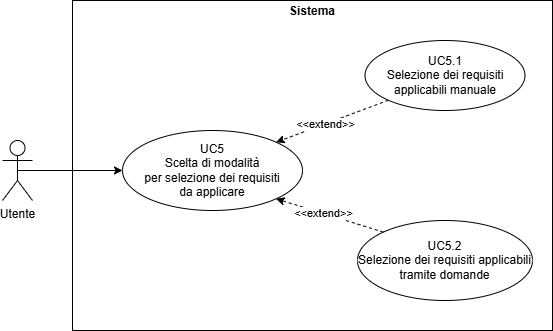

The diagram above was exported from draw.io. Its source (the exported page's mxGraphModel, read from the mxfile embedded in the PNG):
<mxGraphModel dx="1414" dy="751" grid="1" gridSize="10" guides="1" tooltips="1" connect="1" arrows="1" fold="1" page="1" pageScale="1" pageWidth="827" pageHeight="1169" math="0" shadow="0">
  <root>
    <mxCell id="0" />
    <mxCell id="1" parent="0" />
    <mxCell id="x6ZcHNvRikrgwchuj0hF-1" parent="1" style="verticalAlign=top;align=left;overflow=fill;html=1;whiteSpace=wrap;fontColor=#000000;" value="&lt;p style=&quot;margin:0px;margin-top:4px;text-align:center;&quot;&gt;&lt;b&gt;Sistema&lt;/b&gt;&lt;/p&gt;" vertex="1">
      <mxGeometry height="330" width="480" x="209" y="240" as="geometry" />
    </mxCell>
    <mxCell id="x6ZcHNvRikrgwchuj0hF-2" edge="1" parent="1" source="x6ZcHNvRikrgwchuj0hF-3" style="edgeStyle=orthogonalEdgeStyle;rounded=0;orthogonalLoop=1;jettySize=auto;html=1;exitX=0.5;exitY=0.5;exitDx=0;exitDy=0;exitPerimeter=0;entryX=0;entryY=0.5;entryDx=0;entryDy=0;" target="x6ZcHNvRikrgwchuj0hF-6">
      <mxGeometry relative="1" as="geometry" />
    </mxCell>
    <mxCell id="x6ZcHNvRikrgwchuj0hF-3" parent="1" style="shape=umlActor;verticalLabelPosition=bottom;verticalAlign=top;html=1;outlineConnect=0;" value="Utente" vertex="1">
      <mxGeometry height="60" width="30" x="139" y="380" as="geometry" />
    </mxCell>
    <mxCell id="x6ZcHNvRikrgwchuj0hF-4" edge="1" parent="1" source="x6ZcHNvRikrgwchuj0hF-7" style="rounded=0;orthogonalLoop=1;jettySize=auto;html=1;exitX=0;exitY=1;exitDx=0;exitDy=0;dashed=1;endArrow=classic;endFill=1;entryX=1;entryY=0;entryDx=0;entryDy=0;" target="x6ZcHNvRikrgwchuj0hF-6">
      <mxGeometry relative="1" as="geometry">
        <Array as="points" />
      </mxGeometry>
    </mxCell>
    <mxCell id="x6ZcHNvRikrgwchuj0hF-5" connectable="0" parent="x6ZcHNvRikrgwchuj0hF-4" style="edgeLabel;html=1;align=center;verticalAlign=middle;resizable=0;points=[];" value="&amp;lt;&amp;lt;extend&amp;gt;&amp;gt;" vertex="1">
      <mxGeometry relative="1" x="0.1283" as="geometry">
        <mxPoint as="offset" />
      </mxGeometry>
    </mxCell>
    <mxCell id="x6ZcHNvRikrgwchuj0hF-6" parent="1" style="ellipse;html=1;whiteSpace=wrap;" value="UC5&lt;div&gt;Scelta di modalità&lt;/div&gt;&lt;div&gt;per selezione dei requisiti&lt;/div&gt;&lt;div&gt;da applicare&lt;/div&gt;" vertex="1">
      <mxGeometry height="80" width="180" x="259" y="370" as="geometry" />
    </mxCell>
    <mxCell id="x6ZcHNvRikrgwchuj0hF-7" parent="1" style="ellipse;html=1;whiteSpace=wrap;" value="UC5.1&lt;div&gt;Selezione dei requisiti applicabili manuale&lt;/div&gt;" vertex="1">
      <mxGeometry height="70" width="160" x="501.5" y="280" as="geometry" />
    </mxCell>
    <mxCell id="x6ZcHNvRikrgwchuj0hF-8" parent="1" style="ellipse;html=1;whiteSpace=wrap;" value="UC5.2&lt;div&gt;Selezione dei requisiti applicabili tramite&amp;nbsp;&lt;span style=&quot;background-color: transparent; color: light-dark(rgb(0, 0, 0), rgb(255, 255, 255));&quot;&gt;domande&lt;/span&gt;&lt;/div&gt;" vertex="1">
      <mxGeometry height="80" width="175" x="494" y="460" as="geometry" />
    </mxCell>
    <mxCell id="x6ZcHNvRikrgwchuj0hF-9" edge="1" parent="1" source="x6ZcHNvRikrgwchuj0hF-8" style="rounded=0;orthogonalLoop=1;jettySize=auto;html=1;exitX=0;exitY=0;exitDx=0;exitDy=0;dashed=1;endArrow=classic;endFill=1;entryX=1;entryY=1;entryDx=0;entryDy=0;" target="x6ZcHNvRikrgwchuj0hF-6">
      <mxGeometry relative="1" as="geometry">
        <Array as="points" />
        <mxPoint x="439" y="430" as="sourcePoint" />
        <mxPoint x="529" y="430" as="targetPoint" />
      </mxGeometry>
    </mxCell>
    <mxCell id="x6ZcHNvRikrgwchuj0hF-10" connectable="0" parent="x6ZcHNvRikrgwchuj0hF-9" style="edgeLabel;html=1;align=center;verticalAlign=middle;resizable=0;points=[];" value="&amp;lt;&amp;lt;extend&amp;gt;&amp;gt;" vertex="1">
      <mxGeometry relative="1" x="0.1283" as="geometry">
        <mxPoint as="offset" />
      </mxGeometry>
    </mxCell>
  </root>
</mxGraphModel>